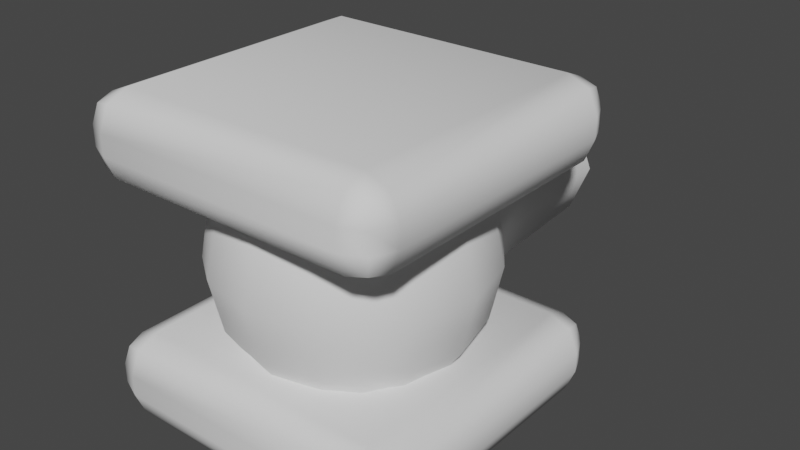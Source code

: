 # Source: cannon.blend  (saved by Blender 5.0.118; exported with 4.5.12 LTS)
import bpy
from mathutils import Matrix  # noqa: F401  (used for matrix-valued properties, if any)

bpy.ops.wm.read_factory_settings(use_empty=True)
scene = bpy.context.scene
scene.name = 'Scene'

# ---- collections
col_collection = bpy.data.collections.new('Collection'); scene.collection.children.link(col_collection)

# ---- world
world_world = bpy.data.worlds.new('World'); scene.world = world_world
world_world.use_nodes = True; world_world.node_tree.nodes.clear()
_N = world_world.node_tree.nodes; _L = world_world.node_tree.links
n0 = _N.new('ShaderNodeOutputWorld'); n0.name = 'World Output'; n0.location = (300, 300)
n1 = _N.new('ShaderNodeBackground'); n1.name = 'Background'; n1.location = (10, 300)
n1.inputs[0].default_value = (0.05088, 0.05088, 0.05088, 1.0)
_L.new(n1.outputs[0], n0.inputs[0])
n0.is_active_output = True
world_world.color = (0.05088, 0.05088, 0.05088)
world_world.use_sun_shadow = False
world_world.sun_shadow_jitter_overblur = 0.0

# ---- meshes
me_cube = bpy.data.meshes.new('Cube')
me_cube.from_pydata([(0.5, 0.5, -0.2375), (0.5, 0.5, -0.5), (0.5, -0.5, -0.2375), (0.5, -0.5, -0.5), (-0.5, 0.5, -0.2375), (-0.5, 0.5, -0.5), (-0.5, -0.5, -0.2375), (-0.5, -0.5, -0.5), (0.5, -0.5, 0.2375), (0.5, -0.5, 0.5), (0.5, 0.5, 0.2375), (0.5, 0.5, 0.5), (-0.5, -0.5, 0.2375), (-0.5, -0.5, 0.5), (-0.5, 0.5, 0.2375), (-0.5, 0.5, 0.5)], [], [(0, 4, 6, 2), (5, 1, 3, 7), (3, 2, 6, 7), (1, 0, 2, 3), (5, 4, 0, 1), (7, 6, 4, 5), (8, 12, 14, 10), (13, 9, 11, 15), (11, 10, 14, 15), (9, 8, 10, 11), (13, 12, 8, 9), (15, 14, 12, 13)])
me_cube.polygons.foreach_set('use_smooth', [True] * 12)
_uv = me_cube.uv_layers.new(name='UVMap')
_uv.uv.foreach_set('vector', [0.375, 0.0, 0.625, 0.0, 0.625, 0.25, 0.375, 0.25, 0.375, 0.25, 0.625, 0.25, 0.625, 0.5, 0.375, 0.5, 0.375, 0.5, 0.625, 0.5, 0.625, 0.75, 0.375, 0.75, 0.375, 0.75, 0.625, 0.75, 0.625, 1.0, 0.375, 1.0, 0.125, 0.5, 0.375, 0.5, 0.375, 0.75, 0.125, 0.75, 0.625, 0.5, 0.875, 0.5, 0.875, 0.75, 0.625, 0.75, 0.375, 0.0, 0.625, 0.0, 0.625, 0.25, 0.375, 0.25, 0.375, 0.25, 0.625, 0.25, 0.625, 0.5, 0.375, 0.5, 0.375, 0.5, 0.625, 0.5, 0.625, 0.75, 0.375, 0.75, 0.375, 0.75, 0.625, 0.75, 0.625, 1.0, 0.375, 1.0, 0.125, 0.5, 0.375, 0.5, 0.375, 0.75, 0.125, 0.75, 0.625, 0.5, 0.875, 0.5, 0.875, 0.75, 0.625, 0.75])
me_cube.materials.append(None)
me_cube.use_mirror_vertex_groups = False
me_cube.update()
me_cube.normals_split_custom_set([tuple(v) for v in zip(*[iter([0.5774, 0.5774, 0.5774, -0.5774, 0.5774, 0.5774, -0.5774, -0.5774, 0.5774, 0.5774, -0.5774, 0.5774, -0.5774, 0.5774, -0.5774, 0.5774, 0.5774, -0.5774, 0.5774, -0.5774, -0.5774, -0.5774, -0.5774, -0.5774, 0.5774, -0.5774, -0.5774, 0.5774, -0.5774, 0.5774, -0.5774, -0.5774, 0.5774, -0.5774, -0.5774, -0.5774, 0.5774, 0.5774, -0.5774, 0.5774, 0.5774, 0.5774, 0.5774, -0.5774, 0.5774, 0.5774, -0.5774, -0.5774, -0.5774, 0.5774, -0.5774, -0.5774, 0.5774, 0.5774, 0.5774, 0.5774, 0.5774, 0.5774, 0.5774, -0.5774, -0.5774, -0.5774, -0.5774, -0.5774, -0.5774, 0.5774, -0.5774, 0.5774, 0.5774, -0.5774, 0.5774, -0.5774, 0.5774, -0.5774, -0.5774, -0.5774, -0.5774, -0.5774, -0.5774, 0.5774, -0.5774, 0.5774, 0.5774, -0.5774, -0.5774, -0.5774, 0.5774, 0.5774, -0.5774, 0.5774, 0.5774, 0.5774, 0.5774, -0.5774, 0.5774, 0.5774, 0.5774, 0.5774, 0.5774, 0.5774, 0.5774, -0.5774, -0.5774, 0.5774, -0.5774, -0.5774, 0.5774, 0.5774, 0.5774, -0.5774, 0.5774, 0.5774, -0.5774, -0.5774, 0.5774, 0.5774, -0.5774, 0.5774, 0.5774, 0.5774, -0.5774, -0.5774, 0.5774, -0.5774, -0.5774, -0.5774, 0.5774, -0.5774, -0.5774, 0.5774, -0.5774, 0.5774, -0.5774, 0.5774, 0.5774, -0.5774, 0.5774, -0.5774, -0.5774, -0.5774, -0.5774, -0.5774, -0.5774, 0.5774])] * 3)])
me_cube_002 = bpy.data.meshes.new('Cube.002')
me_cube_002.from_pydata([(-0.2424, 0.2424, -0.2424), (-0.2424, 0.2424, 0.2424), (0.2424, 0.2424, -0.2424), (0.2424, 0.2424, 0.2424), (-0.2424, -0.2424, -0.2424), (-0.2424, -0.2424, 0.2424), (0.2424, -0.2424, -0.2424), (0.2424, -0.2424, 0.2424), (0.0, 0.2969, -0.2969), (-0.2969, 0.2969, 0.0), (0.0, 0.2969, 0.2969), (0.2969, 0.2969, 0.0), (0.2969, 0.0, -0.2969), (0.2969, 0.0, 0.2969), (0.2969, -0.2969, 0.0), (0.0, -0.2969, -0.2969), (0.0, -0.2969, 0.2969), (-0.2969, -0.2969, 0.0), (-0.2969, 0.0, -0.2969), (-0.2969, 0.0, 0.2969), (-0.4198, 2.98e-08, 0.0), (-2.98e-08, -0.4198, 0.0), (0.4198, -2.98e-08, 0.0), (-0.1399, 0.2799, -0.2799), (-0.2799, 0.2799, 0.1399), (0.1399, 0.2799, 0.2799), (0.2799, 0.2799, -0.1399), (0.2799, 0.1399, -0.2799), (0.2799, -0.1399, 0.2799), (0.2799, -0.2799, -0.1399), (0.1399, -0.2799, -0.2799), (-0.1399, -0.2799, 0.2799), (-0.2799, -0.2799, -0.1399), (-0.2799, -0.1399, -0.2799), (-0.2799, 0.1399, 0.2799), (0.1399, 0.2799, -0.2799), (-0.2799, 0.2799, -0.1399), (-0.1399, 0.2799, 0.2799), (0.2799, 0.2799, 0.1399), (0.2799, -0.1399, -0.2799), (0.2799, 0.1399, 0.2799), (0.2799, -0.2799, 0.1399), (-0.1399, -0.2799, -0.2799), (0.1399, -0.2799, 0.2799), (-0.2799, -0.2799, 0.1399), (-0.2799, 0.1399, -0.2799), (-0.2799, -0.1399, 0.2799), (-0.2234, 2.467e-08, 0.4727), (0.2234, -2.467e-08, 0.4727), (-2.467e-08, -0.2234, 0.4727), (2.467e-08, 0.2234, 0.4727), (-0.2234, 2.467e-08, -0.4727), (0.2234, -2.467e-08, -0.4727), (2.467e-08, 0.2234, -0.4727), (-2.467e-08, -0.2234, -0.4727), (-0.3755, 0.1878, 0.0), (-0.3755, -0.1878, 0.0), (-0.3755, 2.98e-08, -0.1878), (-0.3755, 2.98e-08, 0.1878), (-0.1878, -0.3755, 0.0), (0.1878, -0.3755, 0.0), (-2.98e-08, -0.3755, -0.1878), (-2.98e-08, -0.3755, 0.1878), (0.3755, -0.1878, 0.0), (0.3755, 0.1878, 0.0), (0.3755, -2.98e-08, -0.1878), (0.3755, -2.98e-08, 0.1878), (0.2281, 0.3724, 0.0), (-0.2281, 0.3724, -1.274e-18), (2.98e-08, 0.3724, -0.2281), (2.98e-08, 0.3724, 0.2281), (-0.2039, 0.3415, 0.2039), (-0.2039, 0.3415, -0.2039), (0.2039, 0.3415, -0.2039), (0.3428, 0.1714, 0.1714), (0.3428, 0.1714, -0.1714), (0.3428, -0.1714, -0.1714), (0.1714, -0.3428, 0.1714), (0.1714, -0.3428, -0.1714), (-0.1714, -0.3428, -0.1714), (-0.3428, -0.1714, 0.1714), (-0.3428, -0.1714, -0.1714), (-0.3428, 0.1714, -0.1714), (0.158, -0.158, -0.4727), (0.158, 0.158, -0.4727), (-0.158, 0.158, -0.4727), (0.158, 0.158, 0.4727), (0.158, -0.158, 0.4727), (-0.158, -0.158, 0.4727), (-0.158, 0.158, 0.4727), (-0.158, -0.158, -0.4727), (-0.3428, 0.1714, 0.1714), (-0.1714, -0.3428, 0.1714), (0.3428, -0.1714, 0.1714), (0.2039, 0.3415, 0.2039), (-0.1674, 0.8938, -2.634e-17), (5.96e-08, 0.8938, 0.2151), (0.2151, 0.8938, 0.0), (5.96e-08, 0.8938, -0.2151), (-0.1184, 0.8938, 0.1184), (-0.1184, 0.8938, -0.1184), (0.1184, 0.8938, -0.1184), (0.1184, 0.8938, 0.1184), (2.98e-08, 0.4843, 0.1935), (0.1673, 0.4585, 0.1673), (-0.1673, 0.4585, -0.1673), (-0.1935, 0.4843, -5.53e-18), (0.1935, 0.4843, 0.0), (2.98e-08, 0.4843, -0.1935), (-0.1673, 0.4585, 0.1673), (0.1673, 0.4585, -0.1673), (-0.1521, 0.8938, 0.1521), (5.96e-08, 0.8938, 0.1674), (-0.2151, 0.8938, -2.634e-17), (-0.1521, 0.8938, -0.1521), (5.96e-08, 0.8938, -0.1674), (0.1521, 0.8938, -0.1521), (0.1674, 0.8938, 0.0), (0.1521, 0.8938, 0.1521), (-0.1674, -0.05228, -2.634e-17), (-3.725e-09, -0.05228, 0.0), (-3.725e-09, -0.05228, 0.1674), (0.1674, -0.05228, 0.0), (-3.725e-09, -0.05228, -0.1674), (-0.1184, -0.05228, 0.1184), (-0.1184, -0.05228, -0.1184), (0.1184, -0.05228, -0.1184), (0.1184, -0.05228, 0.1184), (-0.03929, 4.338e-09, 0.4727), (0.03929, -4.338e-09, 0.4727), (-4.338e-09, -0.03929, 0.4727), (4.338e-09, 0.03929, 0.4727), (-0.03929, 4.338e-09, -0.4727), (0.03929, -4.338e-09, -0.4727), (4.338e-09, 0.03929, -0.4727), (-4.338e-09, -0.03929, -0.4727), (0.02778, -0.02778, -0.4727), (0.02778, 0.02778, -0.4727), (-0.02778, 0.02778, -0.4727), (0.02778, 0.02778, 0.4727), (0.02778, -0.02778, 0.4727), (-0.02778, -0.02778, 0.4727), (-0.02778, 0.02778, 0.4727), (-0.02778, -0.02778, -0.4727)], [], [(94, 25, 3, 38), (93, 28, 7, 41), (92, 31, 5, 44), (91, 34, 1, 24), (90, 42, 4, 33), (89, 37, 1, 34), (88, 47, 19, 46), (86, 25, 10, 50), (85, 51, 18, 45), (83, 30, 15, 54), (82, 55, 9, 36), (81, 56, 20, 57), (80, 46, 19, 58), (79, 59, 17, 32), (78, 60, 21, 61), (77, 43, 16, 62), (76, 63, 14, 29), (75, 64, 22, 65), (74, 40, 13, 66), (73, 67, 11, 26), (108, 105, 114, 98), (71, 37, 10, 70), (104, 107, 97, 118), (9, 24, 71, 68), (24, 1, 37, 71), (23, 72, 69, 8), (0, 36, 72, 23), (36, 9, 68, 72), (35, 73, 26, 2), (8, 69, 73, 35), (103, 104, 118, 96), (64, 74, 66, 22), (11, 38, 74, 64), (38, 3, 40, 74), (27, 75, 65, 12), (2, 26, 75, 27), (26, 11, 64, 75), (39, 76, 29, 6), (12, 65, 76, 39), (65, 22, 63, 76), (60, 77, 62, 21), (14, 41, 77, 60), (41, 7, 43, 77), (30, 78, 61, 15), (6, 29, 78, 30), (29, 14, 60, 78), (42, 79, 32, 4), (15, 61, 79, 42), (61, 21, 59, 79), (56, 80, 58, 20), (17, 44, 80, 56), (44, 5, 46, 80), (33, 81, 57, 18), (4, 32, 81, 33), (32, 17, 56, 81), (45, 82, 36, 0), (18, 57, 82, 45), (57, 20, 55, 82), (12, 39, 83, 52), (39, 6, 30, 83), (35, 84, 53, 8), (2, 27, 84, 35), (27, 12, 52, 84), (23, 85, 45, 0), (8, 53, 85, 23), (13, 40, 86, 48), (40, 3, 25, 86), (43, 87, 49, 16), (7, 28, 87, 43), (28, 13, 48, 87), (31, 88, 46, 5), (16, 49, 88, 31), (47, 89, 34, 19), (50, 10, 37, 89), (51, 90, 33, 18), (54, 15, 42, 90), (55, 91, 24, 9), (20, 58, 91, 55), (58, 19, 34, 91), (59, 92, 44, 17), (21, 62, 92, 59), (62, 16, 31, 92), (63, 93, 41, 14), (22, 66, 93, 63), (66, 13, 28, 93), (67, 94, 38, 11), (105, 106, 113, 114), (70, 10, 25, 94), (102, 117, 122, 127), (99, 112, 121, 124), (115, 100, 125, 123), (101, 115, 123, 126), (106, 109, 111, 113), (107, 110, 116, 97), (109, 103, 96, 111), (110, 108, 98, 116), (73, 69, 108, 110), (71, 70, 103, 109), (67, 73, 110, 107), (68, 71, 109, 106), (72, 68, 106, 105), (70, 94, 104, 103), (94, 67, 107, 104), (69, 72, 105, 108), (112, 99, 111, 96), (99, 95, 113, 111), (100, 115, 98, 114), (95, 100, 114, 113), (115, 101, 116, 98), (101, 117, 97, 116), (102, 112, 96, 118), (117, 102, 118, 97), (125, 119, 120, 123), (119, 124, 121, 120), (123, 120, 122, 126), (120, 121, 127, 122), (117, 101, 126, 122), (100, 95, 119, 125), (95, 99, 124, 119), (112, 102, 127, 121), (88, 49, 130, 141), (48, 86, 139, 129), (54, 90, 143, 135), (84, 52, 133, 137), (83, 54, 135, 136), (90, 51, 132, 143), (47, 88, 141, 128), (49, 87, 140, 130), (85, 53, 134, 138), (52, 83, 136, 133), (50, 89, 142, 131), (51, 85, 138, 132), (89, 47, 128, 142), (53, 84, 137, 134), (87, 48, 129, 140), (86, 50, 131, 139)])
me_cube_002.polygons.foreach_set('use_smooth', [True] * 136)
_k = set([(95, 99), (95, 100), (96, 111), (96, 118), (97, 116), (97, 118), (98, 114), (98, 116), (99, 112), (100, 115), (101, 115), (101, 117), (102, 112), (102, 117), (111, 113), (113, 114)])
me_cube_002.attributes.new('sharp_edge', 'BOOLEAN', 'EDGE').data.foreach_set('value', [ (min(e.vertices), max(e.vertices)) in _k for e in me_cube_002.edges])
_uv = me_cube_002.uv_layers.new(name='UVMap')
_uv.uv.foreach_set('vector', [0.5808, 0.2058, 0.625, 0.1875, 0.625, 0.25, 0.5625, 0.25, 0.5625, 0.4375, 0.625, 0.4375, 0.625, 0.5, 0.5625, 0.5, 0.5625, 0.6875, 0.625, 0.6875, 0.625, 0.75, 0.5625, 0.75, 0.5625, 0.9375, 0.625, 0.9375, 0.625, 1.0, 0.5625, 1.0, 0.3125, 0.6875, 0.375, 0.6875, 0.375, 0.75, 0.3125, 0.75, 0.8125, 0.6875, 0.875, 0.6875, 0.875, 0.75, 0.8125, 0.75, 0.6875, 0.6875, 0.75, 0.6875, 0.75, 0.75, 0.6875, 0.75, 0.8125, 0.5625, 0.875, 0.5625, 0.875, 0.625, 0.8125, 0.625, 0.1875, 0.6875, 0.25, 0.6875, 0.25, 0.75, 0.1875, 0.75, 0.3125, 0.5625, 0.375, 0.5625, 0.375, 0.625, 0.3125, 0.625, 0.4375, 0.9375, 0.5, 0.9375, 0.5, 1.0, 0.4375, 1.0, 0.4375, 0.8125, 0.5, 0.8125, 0.5, 0.875, 0.4375, 0.875, 0.5625, 0.8125, 0.625, 0.8125, 0.625, 0.875, 0.5625, 0.875, 0.4375, 0.6875, 0.5, 0.6875, 0.5, 0.75, 0.4375, 0.75, 0.4375, 0.5625, 0.5, 0.5625, 0.5, 0.625, 0.4375, 0.625, 0.5625, 0.5625, 0.625, 0.5625, 0.625, 0.625, 0.5625, 0.625, 0.4375, 0.4375, 0.5, 0.4375, 0.5, 0.5, 0.4375, 0.5, 0.4375, 0.3125, 0.5, 0.3125, 0.5, 0.375, 0.4375, 0.375, 0.5625, 0.3125, 0.625, 0.3125, 0.625, 0.375, 0.5625, 0.375, 0.4192, 0.2058, 0.5, 0.2099, 0.5, 0.25, 0.4375, 0.25, 0.4375, 0.125, 0.4375, 0.0625, 0.4375, 0.0625, 0.4375, 0.125, 0.5808, 0.04424, 0.625, 0.0625, 0.625, 0.125, 0.5849, 0.125, 0.5625, 0.1875, 0.5, 0.1875, 0.5, 0.1875, 0.5625, 0.1875, 0.5, 0.0, 0.5625, 0.0, 0.5808, 0.04424, 0.5, 0.04014, 0.5625, 0.0, 0.625, 0.0, 0.625, 0.0625, 0.5808, 0.04424, 0.375, 0.0625, 0.4192, 0.04424, 0.4151, 0.125, 0.375, 0.125, 0.375, 0.0, 0.4375, 0.0, 0.4192, 0.04424, 0.375, 0.0625, 0.4375, 0.0, 0.5, 0.0, 0.5, 0.04014, 0.4192, 0.04424, 0.375, 0.1875, 0.4192, 0.2058, 0.4375, 0.25, 0.375, 0.25, 0.375, 0.125, 0.4151, 0.125, 0.4192, 0.2058, 0.375, 0.1875, 0.5625, 0.125, 0.5625, 0.1875, 0.5625, 0.1875, 0.5625, 0.125, 0.5, 0.3125, 0.5625, 0.3125, 0.5625, 0.375, 0.5, 0.375, 0.5, 0.25, 0.5625, 0.25, 0.5625, 0.3125, 0.5, 0.3125, 0.5625, 0.25, 0.625, 0.25, 0.625, 0.3125, 0.5625, 0.3125, 0.375, 0.3125, 0.4375, 0.3125, 0.4375, 0.375, 0.375, 0.375, 0.375, 0.25, 0.4375, 0.25, 0.4375, 0.3125, 0.375, 0.3125, 0.4375, 0.25, 0.5, 0.25, 0.5, 0.3125, 0.4375, 0.3125, 0.375, 0.4375, 0.4375, 0.4375, 0.4375, 0.5, 0.375, 0.5, 0.375, 0.375, 0.4375, 0.375, 0.4375, 0.4375, 0.375, 0.4375, 0.4375, 0.375, 0.5, 0.375, 0.5, 0.4375, 0.4375, 0.4375, 0.5, 0.5625, 0.5625, 0.5625, 0.5625, 0.625, 0.5, 0.625, 0.5, 0.5, 0.5625, 0.5, 0.5625, 0.5625, 0.5, 0.5625, 0.5625, 0.5, 0.625, 0.5, 0.625, 0.5625, 0.5625, 0.5625, 0.375, 0.5625, 0.4375, 0.5625, 0.4375, 0.625, 0.375, 0.625, 0.375, 0.5, 0.4375, 0.5, 0.4375, 0.5625, 0.375, 0.5625, 0.4375, 0.5, 0.5, 0.5, 0.5, 0.5625, 0.4375, 0.5625, 0.375, 0.6875, 0.4375, 0.6875, 0.4375, 0.75, 0.375, 0.75, 0.375, 0.625, 0.4375, 0.625, 0.4375, 0.6875, 0.375, 0.6875, 0.4375, 0.625, 0.5, 0.625, 0.5, 0.6875, 0.4375, 0.6875, 0.5, 0.8125, 0.5625, 0.8125, 0.5625, 0.875, 0.5, 0.875, 0.5, 0.75, 0.5625, 0.75, 0.5625, 0.8125, 0.5, 0.8125, 0.5625, 0.75, 0.625, 0.75, 0.625, 0.8125, 0.5625, 0.8125, 0.375, 0.8125, 0.4375, 0.8125, 0.4375, 0.875, 0.375, 0.875, 0.375, 0.75, 0.4375, 0.75, 0.4375, 0.8125, 0.375, 0.8125, 0.4375, 0.75, 0.5, 0.75, 0.5, 0.8125, 0.4375, 0.8125, 0.375, 0.9375, 0.4375, 0.9375, 0.4375, 1.0, 0.375, 1.0, 0.375, 0.875, 0.4375, 0.875, 0.4375, 0.9375, 0.375, 0.9375, 0.4375, 0.875, 0.5, 0.875, 0.5, 0.9375, 0.4375, 0.9375, 0.25, 0.5, 0.3125, 0.5, 0.3125, 0.5625, 0.25, 0.5625, 0.3125, 0.5, 0.375, 0.5, 0.375, 0.5625, 0.3125, 0.5625, 0.125, 0.5625, 0.1875, 0.5625, 0.1875, 0.625, 0.125, 0.625, 0.125, 0.5, 0.1875, 0.5, 0.1875, 0.5625, 0.125, 0.5625, 0.1875, 0.5, 0.25, 0.5, 0.25, 0.5625, 0.1875, 0.5625, 0.125, 0.6875, 0.1875, 0.6875, 0.1875, 0.75, 0.125, 0.75, 0.125, 0.625, 0.1875, 0.625, 0.1875, 0.6875, 0.125, 0.6875, 0.75, 0.5, 0.8125, 0.5, 0.8125, 0.5625, 0.75, 0.5625, 0.8125, 0.5, 0.875, 0.5, 0.875, 0.5625, 0.8125, 0.5625, 0.625, 0.5625, 0.6875, 0.5625, 0.6875, 0.625, 0.625, 0.625, 0.625, 0.5, 0.6875, 0.5, 0.6875, 0.5625, 0.625, 0.5625, 0.6875, 0.5, 0.75, 0.5, 0.75, 0.5625, 0.6875, 0.5625, 0.625, 0.6875, 0.6875, 0.6875, 0.6875, 0.75, 0.625, 0.75, 0.625, 0.625, 0.6875, 0.625, 0.6875, 0.6875, 0.625, 0.6875, 0.75, 0.6875, 0.8125, 0.6875, 0.8125, 0.75, 0.75, 0.75, 0.8125, 0.625, 0.875, 0.625, 0.875, 0.6875, 0.8125, 0.6875, 0.25, 0.6875, 0.3125, 0.6875, 0.3125, 0.75, 0.25, 0.75, 0.3125, 0.625, 0.375, 0.625, 0.375, 0.6875, 0.3125, 0.6875, 0.5, 0.9375, 0.5625, 0.9375, 0.5625, 1.0, 0.5, 1.0, 0.5, 0.875, 0.5625, 0.875, 0.5625, 0.9375, 0.5, 0.9375, 0.5625, 0.875, 0.625, 0.875, 0.625, 0.9375, 0.5625, 0.9375, 0.5, 0.6875, 0.5625, 0.6875, 0.5625, 0.75, 0.5, 0.75, 0.5, 0.625, 0.5625, 0.625, 0.5625, 0.6875, 0.5, 0.6875, 0.5625, 0.625, 0.625, 0.625, 0.625, 0.6875, 0.5625, 0.6875, 0.5, 0.4375, 0.5625, 0.4375, 0.5625, 0.5, 0.5, 0.5, 0.5, 0.375, 0.5625, 0.375, 0.5625, 0.4375, 0.5, 0.4375, 0.5625, 0.375, 0.625, 0.375, 0.625, 0.4375, 0.5625, 0.4375, 0.5, 0.2099, 0.5808, 0.2058, 0.5625, 0.25, 0.5, 0.25, 0.4375, 0.0625, 0.5, 0.0625, 0.5, 0.0625, 0.4375, 0.0625, 0.5849, 0.125, 0.625, 0.125, 0.625, 0.1875, 0.5808, 0.2058, 0.5446, 0.1696, 0.5, 0.1736, 0.5, 0.1736, 0.5446, 0.1696, 0.5446, 0.08044, 0.5486, 0.125, 0.5486, 0.125, 0.5446, 0.08044, 0.4514, 0.125, 0.4554, 0.08044, 0.4554, 0.08044, 0.4514, 0.125, 0.4554, 0.1696, 0.4514, 0.125, 0.4514, 0.125, 0.4554, 0.1696, 0.5, 0.0625, 0.5625, 0.0625, 0.5625, 0.0625, 0.5, 0.0625, 0.5, 0.1875, 0.4375, 0.1875, 0.4375, 0.1875, 0.5, 0.1875, 0.5625, 0.0625, 0.5625, 0.125, 0.5625, 0.125, 0.5625, 0.0625, 0.4375, 0.1875, 0.4375, 0.125, 0.4375, 0.125, 0.4375, 0.1875, 0.4192, 0.2058, 0.4151, 0.125, 0.4375, 0.125, 0.4375, 0.1875, 0.5808, 0.04424, 0.5849, 0.125, 0.5625, 0.125, 0.5625, 0.0625, 0.5, 0.2099, 0.4192, 0.2058, 0.4375, 0.1875, 0.5, 0.1875, 0.5, 0.04014, 0.5808, 0.04424, 0.5625, 0.0625, 0.5, 0.0625, 0.4192, 0.04424, 0.5, 0.04014, 0.5, 0.0625, 0.4375, 0.0625, 0.5849, 0.125, 0.5808, 0.2058, 0.5625, 0.1875, 0.5625, 0.125, 0.5808, 0.2058, 0.5, 0.2099, 0.5, 0.1875, 0.5625, 0.1875, 0.4151, 0.125, 0.4192, 0.04424, 0.4375, 0.0625, 0.4375, 0.125, 0.5486, 0.125, 0.5446, 0.08044, 0.5625, 0.0625, 0.5625, 0.125, 0.5446, 0.08044, 0.5, 0.07636, 0.5, 0.0625, 0.5625, 0.0625, 0.4554, 0.08044, 0.4514, 0.125, 0.4375, 0.125, 0.4375, 0.0625, 0.5, 0.07636, 0.4554, 0.08044, 0.4375, 0.0625, 0.5, 0.0625, 0.4514, 0.125, 0.4554, 0.1696, 0.4375, 0.1875, 0.4375, 0.125, 0.4554, 0.1696, 0.5, 0.1736, 0.5, 0.1875, 0.4375, 0.1875, 0.5446, 0.1696, 0.5486, 0.125, 0.5625, 0.125, 0.5625, 0.1875, 0.5, 0.1736, 0.5446, 0.1696, 0.5625, 0.1875, 0.5, 0.1875, 0.4554, 0.08044, 0.5, 0.07636, 0.5, 0.125, 0.4514, 0.125, 0.5, 0.07636, 0.5446, 0.08044, 0.5486, 0.125, 0.5, 0.125, 0.4514, 0.125, 0.5, 0.125, 0.5, 0.1736, 0.4554, 0.1696, 0.5, 0.125, 0.5486, 0.125, 0.5446, 0.1696, 0.5, 0.1736, 0.5, 0.1736, 0.4554, 0.1696, 0.4554, 0.1696, 0.5, 0.1736, 0.4554, 0.08044, 0.5, 0.07636, 0.5, 0.07636, 0.4554, 0.08044, 0.5, 0.07636, 0.5446, 0.08044, 0.5446, 0.08044, 0.5, 0.07636, 0.5486, 0.125, 0.5446, 0.1696, 0.5446, 0.1696, 0.5486, 0.125, 0.6875, 0.6875, 0.6875, 0.625, 0.6875, 0.625, 0.6875, 0.6875, 0.75, 0.5625, 0.8125, 0.5625, 0.8125, 0.5625, 0.75, 0.5625, 0.3125, 0.625, 0.3125, 0.6875, 0.3125, 0.6875, 0.3125, 0.625, 0.1875, 0.5625, 0.25, 0.5625, 0.25, 0.5625, 0.1875, 0.5625, 0.3125, 0.5625, 0.3125, 0.625, 0.3125, 0.625, 0.3125, 0.5625, 0.3125, 0.6875, 0.25, 0.6875, 0.25, 0.6875, 0.3125, 0.6875, 0.75, 0.6875, 0.6875, 0.6875, 0.6875, 0.6875, 0.75, 0.6875, 0.6875, 0.625, 0.6875, 0.5625, 0.6875, 0.5625, 0.6875, 0.625, 0.1875, 0.6875, 0.1875, 0.625, 0.1875, 0.625, 0.1875, 0.6875, 0.25, 0.5625, 0.3125, 0.5625, 0.3125, 0.5625, 0.25, 0.5625, 0.8125, 0.625, 0.8125, 0.6875, 0.8125, 0.6875, 0.8125, 0.625, 0.25, 0.6875, 0.1875, 0.6875, 0.1875, 0.6875, 0.25, 0.6875, 0.8125, 0.6875, 0.75, 0.6875, 0.75, 0.6875, 0.8125, 0.6875, 0.1875, 0.625, 0.1875, 0.5625, 0.1875, 0.5625, 0.1875, 0.625, 0.6875, 0.5625, 0.75, 0.5625, 0.75, 0.5625, 0.6875, 0.5625, 0.8125, 0.5625, 0.8125, 0.625, 0.8125, 0.625, 0.8125, 0.5625])
me_cube_002.materials.append(None)
me_cube_002.update()

# ---- objects
ob_cube = bpy.data.objects.new('Cube', me_cube)
ob_cannon = bpy.data.objects.new('Cannon', me_cube_002)

# ---- transforms, parenting, visibility, modifiers, constraints
ob_cube.location = (0.0, 0.0, 0.0)
ob_cube.lock_rotations_4d = False
ob_cube.empty_display_type = 'ARROWS'
ob_cube.lineart.crease_threshold = 0.0
_m = ob_cube.modifiers.new('Bevel', 'BEVEL')
_m.segments = 2
_m.harden_normals = True
ob_cannon.location = (0.0, 0.0, 0.0)

# ---- collection membership
col_collection.objects.link(ob_cube)
col_collection.objects.link(ob_cannon)

# ---- scene / render settings (as saved in the file)
scene.frame_start = 1; scene.frame_end = 250; scene.frame_set(1)
scene.render.engine = 'BLENDER_EEVEE_NEXT'
scene.render.bake_bias = 0.0
scene.render.bake_samples = 0
scene.cycles.sampling_pattern = 'TABULATED_SOBOL'
scene.cycles.use_light_tree = False
scene.view_settings.view_transform = 'Filmic'
bpy.context.view_layer.update()

# ---- added for rendering (the .blend has no active camera and no usable light): camera, sun
cam_auto = bpy.data.cameras.new('AutoCamera')
cam_auto.lens = 50.0
cam_auto.sensor_width = 36.0
cam_auto.clip_end = 1000.0
ob_auto_camera = bpy.data.objects.new('AutoCamera', cam_auto)
scene.collection.objects.link(ob_auto_camera)
ob_auto_camera.location = (1.83716, -2.00768, 1.46972)
ob_auto_camera.rotation_euler = (1.09748, -7.21219e-08, 0.694738)
scene.camera = ob_auto_camera
light_auto_sun = bpy.data.lights.new('AutoSun', 'SUN')
light_auto_sun.energy = 3.0
light_auto_sun.angle = 0.0523599
ob_auto_sun = bpy.data.objects.new('AutoSun', light_auto_sun)
scene.collection.objects.link(ob_auto_sun)
ob_auto_sun.rotation_euler = (0.872665, 0.174533, 0.523599)
bpy.context.view_layer.update()
